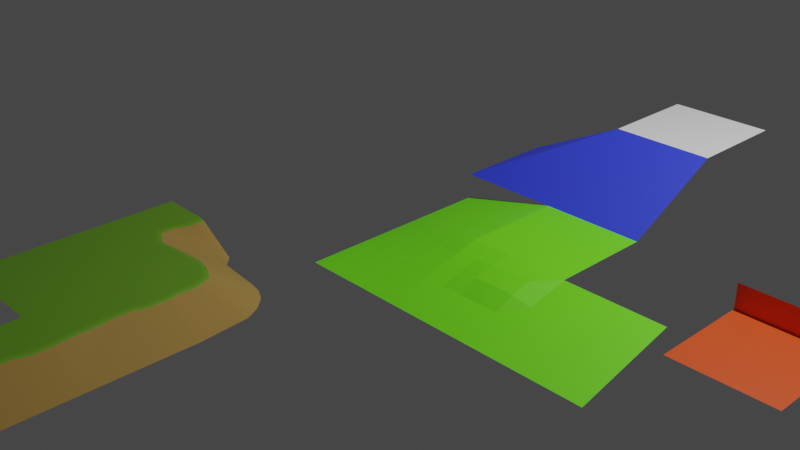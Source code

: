 # Source: untitled.blend  (saved by Blender 3.1.7; exported with 4.5.12 LTS)
import bpy
from mathutils import Matrix  # noqa: F401  (used for matrix-valued properties, if any)

bpy.ops.wm.read_factory_settings(use_empty=True)
scene = bpy.context.scene
scene.name = 'Scene'

# ---- collections
col_collection = bpy.data.collections.new('Collection'); scene.collection.children.link(col_collection)

# ---- materials (node trees are filled in below, after node groups)
mat_material_004 = bpy.data.materials.new('Material.004')
mat_material_004.use_transparent_shadow = False
mat_material_001 = bpy.data.materials.new('Material.001')
mat_material_001.use_transparent_shadow = False
mat_material_002 = bpy.data.materials.new('Material.002')
mat_material_002.use_transparent_shadow = False
mat_material = bpy.data.materials.new('Material')
mat_material.alpha_threshold = 0.0
mat_material.use_transparent_shadow = False
mat_material.line_color = (0.0, 0.0, 0.0, 1.0)
mat_grass = bpy.data.materials.new('Grass')
mat_grass.alpha_threshold = 0.0
mat_grass.use_transparent_shadow = False
mat_grass.diffuse_color = (0.3872, 0.8, 0.07944, 1.0)
mat_grass.line_color = (0.0, 0.0, 0.0, 1.0)
mat_rock = bpy.data.materials.new('Rock')
mat_rock.use_transparent_shadow = False
mat_beach = bpy.data.materials.new('Beach')
mat_beach.use_transparent_shadow = False
mat_beach.diffuse_color = (1.0, 0.834, 0.1625, 1.0)
mat_material_012 = bpy.data.materials.new('Material.012')
mat_material_012.use_transparent_shadow = False
mat_material_013 = bpy.data.materials.new('Material.013')
mat_material_013.use_transparent_shadow = False
mat_material_014 = bpy.data.materials.new('Material.014')
mat_material_014.use_transparent_shadow = False
mat_material_015 = bpy.data.materials.new('Material.015')
mat_material_015.use_transparent_shadow = False
mat_material_016 = bpy.data.materials.new('Material.016')
mat_material_016.use_transparent_shadow = False
mat_grass_001 = bpy.data.materials.new('Grass.001')
mat_grass_001.alpha_threshold = 0.0
mat_grass_001.use_transparent_shadow = False
mat_grass_001.diffuse_color = (0.3872, 0.8, 0.07944, 1.0)
mat_grass_001.line_color = (0.0, 0.0, 0.0, 1.0)
mat_rock_001 = bpy.data.materials.new('Rock.001')
mat_rock_001.use_transparent_shadow = False
mat_beach_001 = bpy.data.materials.new('Beach.001')
mat_beach_001.use_transparent_shadow = False
mat_beach_001.diffuse_color = (1.0, 0.834, 0.1625, 1.0)
mat_grass_002 = bpy.data.materials.new('Grass.002')
mat_grass_002.alpha_threshold = 0.0
mat_grass_002.use_transparent_shadow = False
mat_grass_002.diffuse_color = (0.3872, 0.8, 0.07944, 1.0)
mat_grass_002.line_color = (0.0, 0.0, 0.0, 1.0)
mat_rock_002 = bpy.data.materials.new('Rock.002')
mat_rock_002.use_transparent_shadow = False
mat_beach_002 = bpy.data.materials.new('Beach.002')
mat_beach_002.use_transparent_shadow = False
mat_beach_002.diffuse_color = (1.0, 0.834, 0.1625, 1.0)
mat_grass_003 = bpy.data.materials.new('Grass.003')
mat_grass_003.alpha_threshold = 0.0
mat_grass_003.use_transparent_shadow = False
mat_grass_003.diffuse_color = (0.3872, 0.8, 0.07944, 1.0)
mat_grass_003.line_color = (0.0, 0.0, 0.0, 1.0)
mat_rock_003 = bpy.data.materials.new('Rock.003')
mat_rock_003.use_transparent_shadow = False
mat_beach_003 = bpy.data.materials.new('Beach.003')
mat_beach_003.use_transparent_shadow = False
mat_beach_003.diffuse_color = (1.0, 0.834, 0.1625, 1.0)
mat_grass_004 = bpy.data.materials.new('Grass.004')
mat_grass_004.alpha_threshold = 0.0
mat_grass_004.use_transparent_shadow = False
mat_grass_004.diffuse_color = (0.3872, 0.8, 0.07944, 1.0)
mat_grass_004.line_color = (0.0, 0.0, 0.0, 1.0)
mat_rock_004 = bpy.data.materials.new('Rock.004')
mat_rock_004.use_transparent_shadow = False
mat_beach_004 = bpy.data.materials.new('Beach.004')
mat_beach_004.use_transparent_shadow = False
mat_beach_004.diffuse_color = (1.0, 0.834, 0.1625, 1.0)

# ---- node groups
ng_auto_smooth = bpy.data.node_groups.new('Auto Smooth', 'GeometryNodeTree')
_s = ng_auto_smooth.interface.new_socket(name='Geometry', in_out='OUTPUT', socket_type='NodeSocketGeometry')
_s = ng_auto_smooth.interface.new_socket(name='Geometry', in_out='INPUT', socket_type='NodeSocketGeometry')
_s = ng_auto_smooth.interface.new_socket(name='Angle', in_out='INPUT', socket_type='NodeSocketFloat')
_s.subtype = 'ANGLE'
_s.min_value = 0.0
_s.max_value = 3.142
ng_auto_smooth.is_modifier = True
_N = ng_auto_smooth.nodes; _L = ng_auto_smooth.links
n0 = _N.new('NodeGroupOutput'); n0.name = 'Group Output'; n0.location = (480, -100)
n1 = _N.new('NodeGroupInput'); n1.name = 'Group Input'; n1.location = (-420, -300)
n2 = _N.new('NodeGroupInput'); n2.name = 'Group Input.001'; n2.location = (-60, -100)
n3 = _N.new('GeometryNodeSetShadeSmooth'); n3.name = 'Set Shade Smooth'; n3.location = (120, -100)
n3.domain = 'EDGE'
n4 = _N.new('GeometryNodeSetShadeSmooth'); n4.name = 'Set Shade Smooth.001'; n4.location = (300, -100)
n5 = _N.new('GeometryNodeInputMeshEdgeAngle'); n5.name = 'Edge Angle'; n5.location = (-420, -220)
n6 = _N.new('GeometryNodeInputEdgeSmooth'); n6.name = 'Is Edge Smooth'; n6.location = (-60, -160)
n7 = _N.new('GeometryNodeInputShadeSmooth'); n7.name = 'Is Face Smooth'; n7.location = (-240, -340)
n8 = _N.new('FunctionNodeBooleanMath'); n8.name = 'Boolean Math'; n8.location = (-60, -220)
n9 = _N.new('FunctionNodeCompare'); n9.name = 'Compare'; n9.location = (-240, -180)
n9.operation = 'LESS_EQUAL'
_L.new(n5.outputs[0], n9.inputs[0])
_L.new(n4.outputs[0], n0.inputs[0])
_L.new(n1.outputs[1], n9.inputs[1])
_L.new(n9.outputs[0], n8.inputs[0])
_L.new(n7.outputs[0], n8.inputs[1])
_L.new(n2.outputs[0], n3.inputs[0])
_L.new(n6.outputs[0], n3.inputs[1])
_L.new(n3.outputs[0], n4.inputs[0])
_L.new(n8.outputs[0], n3.inputs[2])
n0.is_active_output = True

# ---- material node trees
mat_material_004.use_nodes = True; mat_material_004.node_tree.nodes.clear()
_N = mat_material_004.node_tree.nodes; _L = mat_material_004.node_tree.links
n0 = _N.new('ShaderNodeBsdfPrincipled'); n0.name = 'Principled BSDF'; n0.location = (10, 300)
n0.distribution = 'GGX'
n0.subsurface_method = 'RANDOM_WALK_SKIN'
n0.inputs[0].default_value = (0.03409, 0.05519, 0.8, 1.0)
n0.inputs[3].default_value = 1.45
n0.inputs[27].default_value = (0.0, 0.0, 0.0, 1.0)
n0.inputs[28].default_value = 1.0
n1 = _N.new('ShaderNodeOutputMaterial'); n1.name = 'Material Output'; n1.location = (300, 300)
_L.new(n0.outputs[0], n1.inputs[0])
n1.is_active_output = True
mat_material_001.use_nodes = True; mat_material_001.node_tree.nodes.clear()
_N = mat_material_001.node_tree.nodes; _L = mat_material_001.node_tree.links
n0 = _N.new('ShaderNodeBsdfPrincipled'); n0.name = 'Principled BSDF'; n0.location = (10, 300)
n0.distribution = 'GGX'
n0.subsurface_method = 'RANDOM_WALK_SKIN'
n0.inputs[0].default_value = (0.03409, 0.05519, 0.8, 1.0)
n0.inputs[3].default_value = 1.45
n0.inputs[27].default_value = (0.0, 0.0, 0.0, 1.0)
n0.inputs[28].default_value = 1.0
n1 = _N.new('ShaderNodeOutputMaterial'); n1.name = 'Material Output'; n1.location = (300, 300)
_L.new(n0.outputs[0], n1.inputs[0])
n1.is_active_output = True
mat_material_002.use_nodes = True; mat_material_002.node_tree.nodes.clear()
_N = mat_material_002.node_tree.nodes; _L = mat_material_002.node_tree.links
n0 = _N.new('ShaderNodeBsdfPrincipled'); n0.name = 'Principled BSDF'; n0.location = (10, 300)
n0.distribution = 'GGX'
n0.subsurface_method = 'RANDOM_WALK_SKIN'
n0.inputs[0].default_value = (0.1552, 0.8, 0.009069, 1.0)
n0.inputs[3].default_value = 1.45
n0.inputs[27].default_value = (0.0, 0.0, 0.0, 1.0)
n0.inputs[28].default_value = 1.0
n1 = _N.new('ShaderNodeOutputMaterial'); n1.name = 'Material Output'; n1.location = (300, 300)
_L.new(n0.outputs[0], n1.inputs[0])
n1.is_active_output = True
mat_material.use_nodes = True; mat_material.node_tree.nodes.clear()
_N = mat_material.node_tree.nodes; _L = mat_material.node_tree.links
n0 = _N.new('ShaderNodeOutputMaterial'); n0.name = 'Material Output'; n0.location = (300, 300)
n1 = _N.new('ShaderNodeBsdfPrincipled'); n1.name = 'Principled BSDF'; n1.location = (10, 300)
n1.distribution = 'GGX'
n1.subsurface_method = 'RANDOM_WALK_SKIN'
n1.inputs[2].default_value = 0.4
n1.inputs[3].default_value = 1.45
n1.inputs[27].default_value = (0.0, 0.0, 0.0, 1.0)
n1.inputs[28].default_value = 1.0
_L.new(n1.outputs[0], n0.inputs[0])
n0.is_active_output = True
mat_grass.use_nodes = True; mat_grass.node_tree.nodes.clear()
_N = mat_grass.node_tree.nodes; _L = mat_grass.node_tree.links
n0 = _N.new('ShaderNodeOutputMaterial'); n0.name = 'Material Output'; n0.location = (300, 300)
n1 = _N.new('ShaderNodeBsdfPrincipled'); n1.name = 'Principled BSDF'; n1.location = (10, 300)
n1.distribution = 'GGX'
n1.subsurface_method = 'BURLEY'
n1.inputs[0].default_value = (0.1441, 0.3506, 0.01757, 1.0)
n1.inputs[2].default_value = 0.4
n1.inputs[3].default_value = 1.45
n1.inputs[27].default_value = (0.0, 0.0, 0.0, 1.0)
n1.inputs[28].default_value = 1.0
_L.new(n1.outputs[0], n0.inputs[0])
n0.is_active_output = True
mat_rock.use_nodes = True; mat_rock.node_tree.nodes.clear()
_N = mat_rock.node_tree.nodes; _L = mat_rock.node_tree.links
n0 = _N.new('ShaderNodeOutputMaterial'); n0.name = 'Material Output'; n0.location = (300, 300)
n1 = _N.new('ShaderNodeBsdfPrincipled'); n1.name = 'Principled BSDF'; n1.location = (10, 300)
n1.distribution = 'GGX'
n1.subsurface_method = 'BURLEY'
n1.inputs[0].default_value = (0.9114, 0.8446, 0.6618, 1.0)
n1.inputs[2].default_value = 1.0
n1.inputs[3].default_value = 1.45
n1.inputs[27].default_value = (0.0, 0.0, 0.0, 1.0)
n1.inputs[28].default_value = 1.0
_L.new(n1.outputs[0], n0.inputs[0])
n0.is_active_output = True
mat_beach.use_nodes = True; mat_beach.node_tree.nodes.clear()
_N = mat_beach.node_tree.nodes; _L = mat_beach.node_tree.links
n0 = _N.new('ShaderNodeOutputMaterial'); n0.name = 'Material Output'; n0.location = (300, 300)
n1 = _N.new('ShaderNodeBsdfPrincipled'); n1.name = 'Principled BSDF'; n1.location = (10, 300)
n1.distribution = 'GGX'
n1.subsurface_method = 'BURLEY'
n1.inputs[0].default_value = (0.4109, 0.251, 0.06277, 1.0)
n1.inputs[2].default_value = 1.0
n1.inputs[3].default_value = 1.45
n1.inputs[27].default_value = (0.0, 0.0, 0.0, 1.0)
n1.inputs[28].default_value = 1.0
_L.new(n1.outputs[0], n0.inputs[0])
n0.is_active_output = True
mat_material_012.use_nodes = True; mat_material_012.node_tree.nodes.clear()
_N = mat_material_012.node_tree.nodes; _L = mat_material_012.node_tree.links
n0 = _N.new('ShaderNodeBsdfPrincipled'); n0.name = 'Principled BSDF'; n0.location = (10, 300)
n0.distribution = 'GGX'
n0.subsurface_method = 'RANDOM_WALK_SKIN'
n0.inputs[0].default_value = (0.8, 0.07674, 0.009429, 1.0)
n0.inputs[3].default_value = 1.45
n0.inputs[27].default_value = (0.0, 0.0, 0.0, 1.0)
n0.inputs[28].default_value = 1.0
n1 = _N.new('ShaderNodeOutputMaterial'); n1.name = 'Material Output'; n1.location = (300, 300)
_L.new(n0.outputs[0], n1.inputs[0])
n1.is_active_output = True
mat_material_013.use_nodes = True; mat_material_013.node_tree.nodes.clear()
_N = mat_material_013.node_tree.nodes; _L = mat_material_013.node_tree.links
n0 = _N.new('ShaderNodeBsdfPrincipled'); n0.name = 'Principled BSDF'; n0.location = (10, 300)
n0.distribution = 'GGX'
n0.subsurface_method = 'RANDOM_WALK_SKIN'
n0.inputs[0].default_value = (0.1552, 0.8, 0.009069, 1.0)
n0.inputs[3].default_value = 1.45
n0.inputs[27].default_value = (0.0, 0.0, 0.0, 1.0)
n0.inputs[28].default_value = 1.0
n1 = _N.new('ShaderNodeOutputMaterial'); n1.name = 'Material Output'; n1.location = (300, 300)
_L.new(n0.outputs[0], n1.inputs[0])
n1.is_active_output = True
mat_material_014.use_nodes = True; mat_material_014.node_tree.nodes.clear()
_N = mat_material_014.node_tree.nodes; _L = mat_material_014.node_tree.links
n0 = _N.new('ShaderNodeBsdfPrincipled'); n0.name = 'Principled BSDF'; n0.location = (10, 300)
n0.distribution = 'GGX'
n0.subsurface_method = 'RANDOM_WALK_SKIN'
n0.inputs[0].default_value = (0.1552, 0.8, 0.009069, 1.0)
n0.inputs[3].default_value = 1.45
n0.inputs[27].default_value = (0.0, 0.0, 0.0, 1.0)
n0.inputs[28].default_value = 1.0
n1 = _N.new('ShaderNodeOutputMaterial'); n1.name = 'Material Output'; n1.location = (300, 300)
_L.new(n0.outputs[0], n1.inputs[0])
n1.is_active_output = True
mat_material_015.use_nodes = True; mat_material_015.node_tree.nodes.clear()
_N = mat_material_015.node_tree.nodes; _L = mat_material_015.node_tree.links
n0 = _N.new('ShaderNodeBsdfPrincipled'); n0.name = 'Principled BSDF'; n0.location = (10, 300)
n0.distribution = 'GGX'
n0.subsurface_method = 'RANDOM_WALK_SKIN'
n0.inputs[0].default_value = (0.1552, 0.8, 0.009069, 1.0)
n0.inputs[3].default_value = 1.45
n0.inputs[27].default_value = (0.0, 0.0, 0.0, 1.0)
n0.inputs[28].default_value = 1.0
n1 = _N.new('ShaderNodeOutputMaterial'); n1.name = 'Material Output'; n1.location = (300, 300)
_L.new(n0.outputs[0], n1.inputs[0])
n1.is_active_output = True
mat_material_016.use_nodes = True; mat_material_016.node_tree.nodes.clear()
_N = mat_material_016.node_tree.nodes; _L = mat_material_016.node_tree.links
n0 = _N.new('ShaderNodeBsdfPrincipled'); n0.name = 'Principled BSDF'; n0.location = (10, 300)
n0.distribution = 'GGX'
n0.subsurface_method = 'RANDOM_WALK_SKIN'
n0.inputs[0].default_value = (0.1552, 0.8, 0.009069, 1.0)
n0.inputs[3].default_value = 1.45
n0.inputs[27].default_value = (0.0, 0.0, 0.0, 1.0)
n0.inputs[28].default_value = 1.0
n1 = _N.new('ShaderNodeOutputMaterial'); n1.name = 'Material Output'; n1.location = (300, 300)
_L.new(n0.outputs[0], n1.inputs[0])
n1.is_active_output = True
mat_grass_001.use_nodes = True; mat_grass_001.node_tree.nodes.clear()
_N = mat_grass_001.node_tree.nodes; _L = mat_grass_001.node_tree.links
n0 = _N.new('ShaderNodeOutputMaterial'); n0.name = 'Material Output'; n0.location = (300, 300)
n1 = _N.new('ShaderNodeBsdfPrincipled'); n1.name = 'Principled BSDF'; n1.location = (10, 300)
n1.distribution = 'GGX'
n1.subsurface_method = 'BURLEY'
n1.inputs[0].default_value = (0.1441, 0.3506, 0.01757, 1.0)
n1.inputs[2].default_value = 0.4
n1.inputs[3].default_value = 1.45
n1.inputs[27].default_value = (0.0, 0.0, 0.0, 1.0)
n1.inputs[28].default_value = 1.0
_L.new(n1.outputs[0], n0.inputs[0])
n0.is_active_output = True
mat_rock_001.use_nodes = True; mat_rock_001.node_tree.nodes.clear()
_N = mat_rock_001.node_tree.nodes; _L = mat_rock_001.node_tree.links
n0 = _N.new('ShaderNodeOutputMaterial'); n0.name = 'Material Output'; n0.location = (300, 300)
n1 = _N.new('ShaderNodeBsdfPrincipled'); n1.name = 'Principled BSDF'; n1.location = (10, 300)
n1.distribution = 'GGX'
n1.subsurface_method = 'BURLEY'
n1.inputs[0].default_value = (0.9114, 0.8446, 0.6618, 1.0)
n1.inputs[2].default_value = 1.0
n1.inputs[3].default_value = 1.45
n1.inputs[27].default_value = (0.0, 0.0, 0.0, 1.0)
n1.inputs[28].default_value = 1.0
_L.new(n1.outputs[0], n0.inputs[0])
n0.is_active_output = True
mat_beach_001.use_nodes = True; mat_beach_001.node_tree.nodes.clear()
_N = mat_beach_001.node_tree.nodes; _L = mat_beach_001.node_tree.links
n0 = _N.new('ShaderNodeOutputMaterial'); n0.name = 'Material Output'; n0.location = (300, 300)
n1 = _N.new('ShaderNodeBsdfPrincipled'); n1.name = 'Principled BSDF'; n1.location = (10, 300)
n1.distribution = 'GGX'
n1.subsurface_method = 'BURLEY'
n1.inputs[0].default_value = (0.4109, 0.251, 0.06277, 1.0)
n1.inputs[2].default_value = 1.0
n1.inputs[3].default_value = 1.45
n1.inputs[27].default_value = (0.0, 0.0, 0.0, 1.0)
n1.inputs[28].default_value = 1.0
_L.new(n1.outputs[0], n0.inputs[0])
n0.is_active_output = True
mat_grass_002.use_nodes = True; mat_grass_002.node_tree.nodes.clear()
_N = mat_grass_002.node_tree.nodes; _L = mat_grass_002.node_tree.links
n0 = _N.new('ShaderNodeOutputMaterial'); n0.name = 'Material Output'; n0.location = (300, 300)
n1 = _N.new('ShaderNodeBsdfPrincipled'); n1.name = 'Principled BSDF'; n1.location = (10, 300)
n1.distribution = 'GGX'
n1.subsurface_method = 'BURLEY'
n1.inputs[0].default_value = (0.1441, 0.3506, 0.01757, 1.0)
n1.inputs[2].default_value = 0.4
n1.inputs[3].default_value = 1.45
n1.inputs[27].default_value = (0.0, 0.0, 0.0, 1.0)
n1.inputs[28].default_value = 1.0
_L.new(n1.outputs[0], n0.inputs[0])
n0.is_active_output = True
mat_rock_002.use_nodes = True; mat_rock_002.node_tree.nodes.clear()
_N = mat_rock_002.node_tree.nodes; _L = mat_rock_002.node_tree.links
n0 = _N.new('ShaderNodeOutputMaterial'); n0.name = 'Material Output'; n0.location = (300, 300)
n1 = _N.new('ShaderNodeBsdfPrincipled'); n1.name = 'Principled BSDF'; n1.location = (10, 300)
n1.distribution = 'GGX'
n1.subsurface_method = 'BURLEY'
n1.inputs[0].default_value = (0.9114, 0.8446, 0.6618, 1.0)
n1.inputs[2].default_value = 1.0
n1.inputs[3].default_value = 1.45
n1.inputs[27].default_value = (0.0, 0.0, 0.0, 1.0)
n1.inputs[28].default_value = 1.0
_L.new(n1.outputs[0], n0.inputs[0])
n0.is_active_output = True
mat_beach_002.use_nodes = True; mat_beach_002.node_tree.nodes.clear()
_N = mat_beach_002.node_tree.nodes; _L = mat_beach_002.node_tree.links
n0 = _N.new('ShaderNodeOutputMaterial'); n0.name = 'Material Output'; n0.location = (300, 300)
n1 = _N.new('ShaderNodeBsdfPrincipled'); n1.name = 'Principled BSDF'; n1.location = (10, 300)
n1.distribution = 'GGX'
n1.subsurface_method = 'BURLEY'
n1.inputs[0].default_value = (0.4109, 0.251, 0.06277, 1.0)
n1.inputs[2].default_value = 1.0
n1.inputs[3].default_value = 1.45
n1.inputs[27].default_value = (0.0, 0.0, 0.0, 1.0)
n1.inputs[28].default_value = 1.0
_L.new(n1.outputs[0], n0.inputs[0])
n0.is_active_output = True
mat_grass_003.use_nodes = True; mat_grass_003.node_tree.nodes.clear()
_N = mat_grass_003.node_tree.nodes; _L = mat_grass_003.node_tree.links
n0 = _N.new('ShaderNodeOutputMaterial'); n0.name = 'Material Output'; n0.location = (300, 300)
n1 = _N.new('ShaderNodeBsdfPrincipled'); n1.name = 'Principled BSDF'; n1.location = (10, 300)
n1.distribution = 'GGX'
n1.subsurface_method = 'BURLEY'
n1.inputs[0].default_value = (0.1441, 0.3506, 0.01757, 1.0)
n1.inputs[2].default_value = 0.4
n1.inputs[3].default_value = 1.45
n1.inputs[27].default_value = (0.0, 0.0, 0.0, 1.0)
n1.inputs[28].default_value = 1.0
_L.new(n1.outputs[0], n0.inputs[0])
n0.is_active_output = True
mat_rock_003.use_nodes = True; mat_rock_003.node_tree.nodes.clear()
_N = mat_rock_003.node_tree.nodes; _L = mat_rock_003.node_tree.links
n0 = _N.new('ShaderNodeOutputMaterial'); n0.name = 'Material Output'; n0.location = (300, 300)
n1 = _N.new('ShaderNodeBsdfPrincipled'); n1.name = 'Principled BSDF'; n1.location = (10, 300)
n1.distribution = 'GGX'
n1.subsurface_method = 'BURLEY'
n1.inputs[0].default_value = (0.9114, 0.8446, 0.6618, 1.0)
n1.inputs[2].default_value = 1.0
n1.inputs[3].default_value = 1.45
n1.inputs[27].default_value = (0.0, 0.0, 0.0, 1.0)
n1.inputs[28].default_value = 1.0
_L.new(n1.outputs[0], n0.inputs[0])
n0.is_active_output = True
mat_beach_003.use_nodes = True; mat_beach_003.node_tree.nodes.clear()
_N = mat_beach_003.node_tree.nodes; _L = mat_beach_003.node_tree.links
n0 = _N.new('ShaderNodeOutputMaterial'); n0.name = 'Material Output'; n0.location = (300, 300)
n1 = _N.new('ShaderNodeBsdfPrincipled'); n1.name = 'Principled BSDF'; n1.location = (10, 300)
n1.distribution = 'GGX'
n1.subsurface_method = 'BURLEY'
n1.inputs[0].default_value = (0.4109, 0.251, 0.06277, 1.0)
n1.inputs[2].default_value = 1.0
n1.inputs[3].default_value = 1.45
n1.inputs[27].default_value = (0.0, 0.0, 0.0, 1.0)
n1.inputs[28].default_value = 1.0
_L.new(n1.outputs[0], n0.inputs[0])
n0.is_active_output = True
mat_grass_004.use_nodes = True; mat_grass_004.node_tree.nodes.clear()
_N = mat_grass_004.node_tree.nodes; _L = mat_grass_004.node_tree.links
n0 = _N.new('ShaderNodeOutputMaterial'); n0.name = 'Material Output'; n0.location = (300, 300)
n1 = _N.new('ShaderNodeBsdfPrincipled'); n1.name = 'Principled BSDF'; n1.location = (10, 300)
n1.distribution = 'GGX'
n1.subsurface_method = 'BURLEY'
n1.inputs[0].default_value = (0.1441, 0.3506, 0.01757, 1.0)
n1.inputs[2].default_value = 0.4
n1.inputs[3].default_value = 1.45
n1.inputs[27].default_value = (0.0, 0.0, 0.0, 1.0)
n1.inputs[28].default_value = 1.0
_L.new(n1.outputs[0], n0.inputs[0])
n0.is_active_output = True
mat_rock_004.use_nodes = True; mat_rock_004.node_tree.nodes.clear()
_N = mat_rock_004.node_tree.nodes; _L = mat_rock_004.node_tree.links
n0 = _N.new('ShaderNodeOutputMaterial'); n0.name = 'Material Output'; n0.location = (300, 300)
n1 = _N.new('ShaderNodeBsdfPrincipled'); n1.name = 'Principled BSDF'; n1.location = (10, 300)
n1.distribution = 'GGX'
n1.subsurface_method = 'BURLEY'
n1.inputs[0].default_value = (0.9114, 0.8446, 0.6618, 1.0)
n1.inputs[2].default_value = 1.0
n1.inputs[3].default_value = 1.45
n1.inputs[27].default_value = (0.0, 0.0, 0.0, 1.0)
n1.inputs[28].default_value = 1.0
_L.new(n1.outputs[0], n0.inputs[0])
n0.is_active_output = True
mat_beach_004.use_nodes = True; mat_beach_004.node_tree.nodes.clear()
_N = mat_beach_004.node_tree.nodes; _L = mat_beach_004.node_tree.links
n0 = _N.new('ShaderNodeOutputMaterial'); n0.name = 'Material Output'; n0.location = (300, 300)
n1 = _N.new('ShaderNodeBsdfPrincipled'); n1.name = 'Principled BSDF'; n1.location = (10, 300)
n1.distribution = 'GGX'
n1.subsurface_method = 'BURLEY'
n1.inputs[0].default_value = (0.4109, 0.251, 0.06277, 1.0)
n1.inputs[2].default_value = 1.0
n1.inputs[3].default_value = 1.45
n1.inputs[27].default_value = (0.0, 0.0, 0.0, 1.0)
n1.inputs[28].default_value = 1.0
_L.new(n1.outputs[0], n0.inputs[0])
n0.is_active_output = True

# ---- world
world_world = bpy.data.worlds.new('World'); scene.world = world_world
world_world.use_nodes = True; world_world.node_tree.nodes.clear()
_N = world_world.node_tree.nodes; _L = world_world.node_tree.links
n0 = _N.new('ShaderNodeOutputWorld'); n0.name = 'World Output'; n0.location = (300, 300)
n1 = _N.new('ShaderNodeBackground'); n1.name = 'Background'; n1.location = (10, 300)
n1.inputs[0].default_value = (0.05088, 0.05088, 0.05088, 1.0)
_L.new(n1.outputs[0], n0.inputs[0])
n0.is_active_output = True
world_world.color = (0.05088, 0.05088, 0.05088)
world_world.use_sun_shadow = False
world_world.sun_shadow_jitter_overblur = 0.0

# ---- cameras
cam_camera = bpy.data.cameras.new('Camera')
cam_camera.clip_end = 100.0
cam_camera.ortho_scale = 7.314

# ---- lights
light_light = bpy.data.lights.new('Light', 'POINT')
light_light.transmission_factor = 0.0
light_light.energy = 1000.0
light_light.shadow_soft_size = 0.1
light_light.shadow_maximum_resolution = 0.006
light_light.use_absolute_resolution = True

# ---- meshes
me_cube_043 = bpy.data.meshes.new('Cube.043')
me_cube_043.from_pydata([(-1.0, -1.0, 0.0), (-1.0, -1.0, 0.0), (-1.0, 1.0, 1.0), (1.0, -1.0, 0.0), (1.0, -1.0, 0.0), (1.0, 1.0, 1.0)], [], [(3, 4, 1, 0), (5, 2, 1, 4)])
_uv = me_cube_043.uv_layers.new(name='UVMap')
_uv.uv.foreach_set('vector', [0.375, 0.75, 0.375, 0.75, 0.375, 1.0, 0.375, 1.0, 0.625, 0.5, 0.875, 0.5, 0.875, 0.75, 0.375, 0.75])
me_cube_043.materials.append(mat_material_004)
me_cube_043.use_remesh_fix_poles = True
me_cube_043.use_remesh_preserve_attributes = False
me_cube_043.update()
me_cube_063 = bpy.data.meshes.new('Cube.063')
me_cube_063.from_pydata([(-1.0, -1.0, 0.0), (-1.0, -1.0, 0.0), (-1.0, 1.0, 0.0), (-1.0, 1.0, 0.0), (1.0, -1.0, 0.0), (1.0, -1.0, 0.0), (1.0, 1.0, 1.0)], [], [(0, 1, 3, 2), (4, 5, 1, 0), (6, 3, 1, 5)])
_uv = me_cube_063.uv_layers.new(name='UVMap')
_uv.uv.foreach_set('vector', [0.375, 0.0, 0.375, 0.0, 0.375, 0.25, 0.375, 0.25, 0.375, 0.75, 0.375, 0.75, 0.375, 1.0, 0.375, 1.0, 0.625, 0.5, 0.7301, 0.6051, 0.695, 0.82, 0.375, 0.75])
me_cube_063.materials.append(mat_material_001)
me_cube_063.use_remesh_fix_poles = True
me_cube_063.use_remesh_preserve_attributes = False
me_cube_063.update()
me_cube_089 = bpy.data.meshes.new('Cube.089')
me_cube_089.from_pydata([(-1.0, -1.0, 0.0), (-1.0, 1.0, 0.0), (1.0, -1.0, 0.0), (1.0, 1.0, 0.0)], [], [(3, 1, 0, 2)])
_uv = me_cube_089.uv_layers.new(name='UVMap')
_uv.uv.foreach_set('vector', [0.625, 0.5, 0.875, 0.5, 0.875, 0.75, 0.625, 0.75])
me_cube_089.materials.append(mat_material_002)
me_cube_089.use_remesh_fix_poles = True
me_cube_089.use_remesh_preserve_attributes = False
me_cube_089.update()
me_cube_121 = bpy.data.meshes.new('Cube.121')
me_cube_121.from_pydata([(-1.0, -1.0, -1.0), (-1.0, 1.0, -1.0), (1.0, -1.0, -1.0), (1.0, 1.0, -1.0)], [], [(1, 3, 2, 0)])
_uv = me_cube_121.uv_layers.new(name='UVMap')
_uv.uv.foreach_set('vector', [0.125, 0.5, 0.375, 0.5, 0.375, 0.75, 0.125, 0.75])
me_cube_121.materials.append(mat_material)
me_cube_121.use_remesh_fix_poles = True
me_cube_121.use_remesh_preserve_attributes = False
me_cube_121.update()
me_cube_045 = bpy.data.meshes.new('Cube.045')
me_cube_045.from_pydata([(-0.5, 0.5, 0.0), (-0.5, -0.5, 0.0), (0.5, 0.4, -0.2538), (-0.03323, 0.5, 0.0), (0.02963, 0.5, -0.01504), (0.03888, 0.3734, -0.01504), (-0.01781, 0.2129, -0.01504), (-0.08067, 0.2129, 0.0), (-0.02398, 0.3734, 0.0), (0.5, 0.02963, -0.01504), (0.5, -0.03323, 0.0), (0.5, -0.5, 0.0), (-0.01434, 0.07936, -0.01504), (0.3571, 0.01691, -0.01504), (0.1448, -0.006622, -0.01504), (0.3178, -0.04665, 0.0), (-0.07362, 0.04342, 1.848e-09), (0.1135, -0.06795, 2.328e-09), (0.4, 0.5, -0.2538)], [], [(2, 13, 9), (0, 8, 3), (2, 6, 12), (5, 4, 3, 8), (5, 6, 2), (7, 8, 0), (5, 8, 7, 6), (4, 5, 18), (12, 6, 7, 16), (0, 1, 16, 7), (10, 15, 1, 11), (12, 14, 2), (14, 13, 2), (15, 17, 1), (17, 16, 1), (12, 16, 17, 14), (14, 17, 15, 13), (13, 15, 10, 9), (18, 5, 2)])
me_cube_045.polygons.foreach_set('use_smooth', [True] * 19)
me_cube_045.polygons.foreach_set('material_index', [2, 0, 2, 0, 2, 0, 0, 2, 0, 0, 0, 2, 2, 0, 0, 0, 0, 0, 2])
_uv = me_cube_045.uv_layers.new(name='UVMap')
_uv.uv.foreach_set('vector', [0.375, 0.5588, 0.375, 0.5625, 0.375, 0.5625, 0.375, 0.5312, 0.375, 0.5232, 0.375, 0.5, 0.375, 0.5312, 0.375, 0.5393, 0.375, 0.5438, 0.375, 0.5232, 0.375, 0.5, 0.375, 0.5, 0.375, 0.5232, 0.375, 0.5232, 0.375, 0.5393, 0.375, 0.5312, 0.375, 0.5393, 0.375, 0.5232, 0.375, 0.5312, 0.375, 0.5232, 0.375, 0.5232, 0.375, 0.5393, 0.375, 0.5393, 0.375, 0.5, 0.375, 0.5232, 0.375, 0.5, 0.375, 0.5438, 0.375, 0.5393, 0.375, 0.5393, 0.375, 0.5493, 0.375, 0.5312, 0.375, 0.5625, 0.375, 0.5493, 0.375, 0.5393, 0.375, 0.5625, 0.375, 0.5625, 0.375, 0.5625, 0.375, 0.5625, 0.375, 0.5438, 0.375, 0.5595, 0.375, 0.5588, 0.375, 0.5595, 0.375, 0.5698, 0.375, 0.5588, 0.375, 0.5625, 0.375, 0.5625, 0.375, 0.5625, 0.375, 0.5625, 0.375, 0.5625, 0.375, 0.5625, 0.375, 0.5438, 0.375, 0.5493, 0.375, 0.5625, 0.375, 0.5625, 0.375, 0.5625, 0.375, 0.5625, 0.375, 0.5625, 0.375, 0.5625, 0.375, 0.5625, 0.375, 0.5625, 0.375, 0.5625, 0.375, 0.5625, 0.375, 0.5, 0.375, 0.5232, 0.375, 0.5])
me_cube_045.materials.append(mat_grass)
me_cube_045.materials.append(mat_rock)
me_cube_045.materials.append(mat_beach)
me_cube_045.use_remesh_preserve_volume = False
me_cube_045.use_remesh_preserve_attributes = False
me_cube_045.use_mirror_vertex_groups = False
me_cube_045.update()
me_cube_002 = bpy.data.meshes.new('Cube.002')
me_cube_002.from_pydata([(-0.5, -0.03323, 0.0), (-0.5, -0.5, 0.0), (0.4, -0.5, -0.2538), (0.02963, -0.5, -0.01504), (-0.03323, -0.5, 0.0), (-0.5, 0.02963, -0.01504), (-0.5, 0.4, -0.2538), (-0.0508, -0.4023, 0.0), (0.01206, -0.4023, -0.01504), (-0.05911, 0.3578, -0.2538), (0.01822, -0.2565, -0.01504), (-0.2092, 0.01076, -0.01504), (-0.03956, -0.281, 0.0), (-0.2239, -0.0521, -1.863e-09), (-0.3603, 0.04135, -0.01504), (-0.3474, -0.02151, -1.465e-09), (-0.1068, -0.1155, -1.249e-09), (-0.05916, -0.06196, -0.02484), (0.3578, 0.005701, -0.2538), (0.1924, 0.2576, -0.244), (0.2903, 0.1472, -0.2489), (0.06563, 0.3279, -0.2492)], [], [(1, 7, 12, 16), (7, 1, 4), (8, 3, 2), (3, 8, 7, 4), (19, 17, 10, 20), (10, 12, 7, 8), (13, 11, 14, 15), (12, 10, 17, 16), (9, 11, 17, 21), (8, 2, 18, 10), (15, 14, 5, 0), (15, 0, 1), (14, 6, 5), (16, 13, 15, 1), (16, 17, 11, 13), (6, 14, 11, 9), (20, 10, 18), (21, 17, 19)])
me_cube_002.polygons.foreach_set('use_smooth', [True] * 18)
me_cube_002.polygons.foreach_set('material_index', [0, 0, 2, 0, 2, 0, 0, 0, 2, 2, 0, 0, 2, 0, 0, 2, 2, 2])
_uv = me_cube_002.uv_layers.new(name='UVMap')
_uv.uv.foreach_set('vector', [0.375, 0.5938, 0.375, 0.5898, 0.375, 0.5794, 0.375, 0.5503, 0.375, 0.5938, 0.375, 0.625, 0.375, 0.625, 0.375, 0.5898, 0.375, 0.625, 0.375, 0.5921, 0.375, 0.625, 0.375, 0.5898, 0.375, 0.5898, 0.375, 0.625, 0.375, 0.5312, 0.375, 0.5393, 0.375, 0.5393, 0.375, 0.5312, 0.375, 0.5702, 0.375, 0.5794, 0.375, 0.5898, 0.375, 0.5898, 0.375, 0.5393, 0.375, 0.5393, 0.375, 0.5393, 0.375, 0.5393, 0.375, 0.5794, 0.375, 0.5702, 0.375, 0.5504, 0.375, 0.5525, 0.375, 0.5312, 0.375, 0.5393, 0.375, 0.5393, 0.375, 0.5312, 0.375, 0.5898, 0.375, 0.5921, 0.375, 0.5921, 0.375, 0.5898, 0.375, 0.5393, 0.375, 0.5393, 0.375, 0.5393, 0.375, 0.5393, 0.375, 0.535, 0.375, 0.5312, 0.375, 0.5938, 0.375, 0.5393, 0.375, 0.5312, 0.375, 0.5393, 0.375, 0.5503, 0.375, 0.536, 0.375, 0.535, 0.375, 0.5938, 0.375, 0.5525, 0.375, 0.5504, 0.375, 0.5393, 0.375, 0.5393, 0.375, 0.5312, 0.375, 0.5393, 0.375, 0.5393, 0.375, 0.5312, 0.375, 0.5312, 0.375, 0.5393, 0.375, 0.5312, 0.375, 0.5312, 0.375, 0.5393, 0.375, 0.5312])
me_cube_002.materials.append(mat_grass)
me_cube_002.materials.append(mat_rock)
me_cube_002.materials.append(mat_beach)
me_cube_002.use_remesh_preserve_volume = False
me_cube_002.use_remesh_preserve_attributes = False
me_cube_002.use_mirror_vertex_groups = False
me_cube_002.update()
me_cube_017 = bpy.data.meshes.new('Cube.017')
me_cube_017.from_pydata([(-0.5, 0.5, 0.0), (-0.5, -0.5, 0.0), (0.4, 0.5, -0.2538), (0.4, -0.5, -0.2538), (-0.03323, 0.5, 0.0), (0.02963, 0.5, -0.01504), (0.02963, -0.5, -0.01504), (-0.03323, -0.5, 0.0), (-0.01557, -8.643e-06, -0.01504), (-0.07843, -8.643e-06, 0.0), (0.0332, 0.3142, -0.01504), (-0.01196, 0.1859, -0.01504), (-0.07482, 0.1859, 0.0), (-0.02966, 0.3142, 0.0), (-0.05957, -0.2813, 0.0), (-0.04689, -0.2187, 0.0), (0.01597, -0.2187, -0.01504), (0.003289, -0.2813, -0.01504)], [], [(8, 16, 3), (2, 11, 8, 3), (0, 1, 9, 12), (1, 7, 14), (0, 13, 4), (1, 15, 9), (3, 17, 6), (16, 8, 9, 15), (8, 11, 12, 9), (10, 5, 4, 13), (10, 11, 2), (12, 13, 0), (10, 13, 12, 11), (5, 10, 2), (14, 15, 1), (16, 17, 3), (16, 15, 14, 17), (6, 17, 14, 7)])
me_cube_017.polygons.foreach_set('use_smooth', [True] * 18)
me_cube_017.polygons.foreach_set('material_index', [2, 2, 0, 0, 0, 0, 2, 0, 0, 0, 2, 0, 0, 2, 0, 2, 0, 0])
_uv = me_cube_017.uv_layers.new(name='UVMap')
_uv.uv.foreach_set('vector', [0.375, 0.5625, 0.375, 0.5898, 0.375, 0.5625, 0.375, 0.5312, 0.375, 0.5393, 0.375, 0.5625, 0.375, 0.5625, 0.375, 0.5312, 0.375, 0.5625, 0.375, 0.5625, 0.375, 0.5393, 0.375, 0.625, 0.375, 0.625, 0.375, 0.5977, 0.375, 0.5312, 0.375, 0.5232, 0.375, 0.5, 0.375, 0.5938, 0.375, 0.5898, 0.375, 0.5625, 0.375, 0.5938, 0.375, 0.5977, 0.375, 0.625, 0.375, 0.5898, 0.375, 0.5625, 0.375, 0.5625, 0.375, 0.5898, 0.375, 0.5625, 0.375, 0.5393, 0.375, 0.5393, 0.375, 0.5625, 0.375, 0.5232, 0.375, 0.5, 0.375, 0.5, 0.375, 0.5232, 0.375, 0.5232, 0.375, 0.5393, 0.375, 0.5312, 0.375, 0.5393, 0.375, 0.5232, 0.375, 0.5312, 0.375, 0.5232, 0.375, 0.5232, 0.375, 0.5393, 0.375, 0.5393, 0.375, 0.5, 0.375, 0.5232, 0.375, 0.5, 0.375, 0.5977, 0.375, 0.5938, 0.375, 0.5957, 0.375, 0.5898, 0.375, 0.5929, 0.375, 0.5921, 0.375, 0.5898, 0.375, 0.5898, 0.375, 0.5977, 0.375, 0.5977, 0.375, 0.625, 0.375, 0.5977, 0.375, 0.5977, 0.375, 0.625])
me_cube_017.materials.append(mat_grass)
me_cube_017.materials.append(mat_rock)
me_cube_017.materials.append(mat_beach)
me_cube_017.use_remesh_preserve_volume = False
me_cube_017.use_remesh_preserve_attributes = False
me_cube_017.use_mirror_vertex_groups = False
me_cube_017.update()
me_cube_016 = bpy.data.meshes.new('Cube.016')
me_cube_016.from_pydata([(-0.5, -0.5, 0.0), (0.5, 0.5, 0.0), (0.5, -0.5, 0.0), (-0.5, 0.5, 0.0)], [], [(3, 0, 2, 1)])
me_cube_016.polygons.foreach_set('use_smooth', [True] * 1)
_uv = me_cube_016.uv_layers.new(name='UVMap')
_uv.uv.foreach_set('vector', [0.375, 0.5, 0.375, 0.625, 0.375, 0.625, 0.375, 0.5])
me_cube_016.materials.append(mat_grass)
me_cube_016.materials.append(mat_rock)
me_cube_016.materials.append(mat_beach)
me_cube_016.use_remesh_preserve_volume = False
me_cube_016.use_remesh_preserve_attributes = False
me_cube_016.use_mirror_vertex_groups = False
me_cube_016.update()
me_cube_011 = bpy.data.meshes.new('Cube.011')
me_cube_011.from_pydata([(-1.0, -1.0, -0.5), (-1.0, 1.0, 0.0), (1.0, -1.0, -0.5), (1.0, 1.0, 0.0), (-1.0, 1.0, -0.5), (0.0, 1.0, 0.0), (1.0, 1.0, -0.5), (0.0, -1.0, -0.5), (0.0, 1.0, -0.5)], [], [(8, 4, 0, 7), (6, 8, 7, 2), (3, 5, 8, 6), (5, 1, 4, 8)])
_uv = me_cube_011.uv_layers.new(name='UVMap')
_uv.uv.foreach_set('vector', [0.75, 0.625, 0.875, 0.625, 0.875, 0.75, 0.75, 0.75, 0.625, 0.625, 0.75, 0.625, 0.75, 0.75, 0.625, 0.75, 0.625, 0.5, 0.75, 0.5, 0.75, 0.625, 0.625, 0.625, 0.75, 0.5, 0.875, 0.5, 0.875, 0.625, 0.75, 0.625])
me_cube_011.materials.append(mat_material_012)
me_cube_011.use_remesh_fix_poles = True
me_cube_011.use_remesh_preserve_attributes = False
me_cube_011.update()
me_cube_027 = bpy.data.meshes.new('Cube.027')
me_cube_027.from_pydata([(-1.0, -1.0, -0.5), (-1.0, 1.0, 0.0), (1.0, -1.0, -0.5), (1.0, 1.0, 0.0), (-1.0, -0.6, -0.4), (-1.0, -0.2, -0.3), (-1.0, 0.2, -0.2), (-1.0, 0.6, -0.1), (-0.6, 1.0, 0.0), (-0.2, 1.0, 0.0), (0.2, 1.0, 0.0), (0.6, 1.0, 0.0), (1.0, 0.6, -0.1), (1.0, 0.2, -0.2), (1.0, -0.2, -0.3), (1.0, -0.6, -0.4), (0.6, -1.0, -0.5), (0.2, -1.0, -0.5), (-0.2, -1.0, -0.5), (-0.6, -1.0, -0.5), (0.6039, 0.5839, -0.01933), (0.6023, 0.1802, -0.1275), (0.6, -0.2, -0.3), (0.6, -0.6, -0.4), (0.2004, 0.585, -0.03675), (0.2014, 0.1732, -0.1039), (0.2, -0.2, -0.3), (0.2, -0.6, -0.4), (-0.2, 0.5879, -0.05144), (-0.2004, 0.1837, -0.1374), (-0.2, -0.2, -0.3), (-0.2, -0.6, -0.4), (-0.6, 0.5981, -0.09252), (-0.6, 0.1998, -0.1993), (-0.6, -0.2, -0.3), (-0.6, -0.6, -0.4), (1.0, 0.6, -0.1)], [], [(35, 4, 0, 19), (15, 23, 16, 2), (23, 27, 17, 16), (27, 31, 18, 17), (31, 35, 19, 18), (3, 11, 20, 12), (36, 20, 21, 13), (13, 21, 22, 14), (14, 22, 23, 15), (11, 10, 24, 20), (20, 24, 25, 21), (21, 25, 26, 22), (22, 26, 27, 23), (10, 9, 28, 24), (24, 28, 29, 25), (25, 29, 30, 26), (26, 30, 31, 27), (9, 8, 32, 28), (28, 32, 33, 29), (29, 33, 34, 30), (30, 34, 35, 31), (8, 1, 7, 32), (32, 7, 6, 33), (33, 6, 5, 34), (34, 5, 4, 35)])
_uv = me_cube_027.uv_layers.new(name='UVMap')
_uv.uv.foreach_set('vector', [0.825, 0.7, 0.875, 0.7, 0.875, 0.75, 0.825, 0.75, 0.625, 0.7, 0.675, 0.7, 0.675, 0.75, 0.625, 0.75, 0.675, 0.7, 0.725, 0.7, 0.725, 0.75, 0.675, 0.75, 0.725, 0.7, 0.775, 0.7, 0.775, 0.75, 0.725, 0.75, 0.775, 0.7, 0.825, 0.7, 0.825, 0.75, 0.775, 0.75, 0.625, 0.5, 0.675, 0.5, 0.675, 0.55, 0.625, 0.55, 0.625, 0.55, 0.675, 0.55, 0.675, 0.6, 0.625, 0.6, 0.625, 0.6, 0.675, 0.6, 0.675, 0.65, 0.625, 0.65, 0.625, 0.65, 0.675, 0.65, 0.675, 0.7, 0.625, 0.7, 0.675, 0.5, 0.725, 0.5, 0.725, 0.55, 0.675, 0.55, 0.675, 0.55, 0.725, 0.55, 0.725, 0.6, 0.675, 0.6, 0.675, 0.6, 0.725, 0.6, 0.725, 0.65, 0.675, 0.65, 0.675, 0.65, 0.725, 0.65, 0.725, 0.7, 0.675, 0.7, 0.725, 0.5, 0.775, 0.5, 0.775, 0.55, 0.725, 0.55, 0.725, 0.55, 0.775, 0.55, 0.775, 0.6, 0.725, 0.6, 0.725, 0.6, 0.775, 0.6, 0.775, 0.65, 0.725, 0.65, 0.725, 0.65, 0.775, 0.65, 0.775, 0.7, 0.725, 0.7, 0.775, 0.5, 0.825, 0.5, 0.825, 0.55, 0.775, 0.55, 0.775, 0.55, 0.825, 0.55, 0.825, 0.6, 0.775, 0.6, 0.775, 0.6, 0.825, 0.6, 0.825, 0.65, 0.775, 0.65, 0.775, 0.65, 0.825, 0.65, 0.825, 0.7, 0.775, 0.7, 0.825, 0.5, 0.875, 0.5, 0.875, 0.55, 0.825, 0.55, 0.825, 0.55, 0.875, 0.55, 0.875, 0.6, 0.825, 0.6, 0.825, 0.6, 0.875, 0.6, 0.875, 0.65, 0.825, 0.65, 0.825, 0.65, 0.875, 0.65, 0.875, 0.7, 0.825, 0.7])
me_cube_027.materials.append(mat_material_013)
me_cube_027.use_remesh_preserve_volume = False
me_cube_027.use_remesh_preserve_attributes = False
me_cube_027.update()
me_cube_028 = bpy.data.meshes.new('Cube.028')
me_cube_028.from_pydata([(-1.0, -1.0, -0.5), (-1.0, 1.0, -0.5), (1.0, -1.0, -0.5), (1.0, 1.0, 0.0), (-1.0, -0.6, -0.5), (-1.0, -0.2, -0.5), (-1.0, 0.2, -0.5), (-1.0, 0.6, -0.5), (-0.6, 1.0, -0.4), (-0.2, 1.0, -0.3), (0.2, 1.0, -0.2), (0.6, 1.0, -0.1), (1.0, 0.6, -0.1), (1.0, 0.2, -0.2), (1.0, -0.2, -0.3), (1.0, -0.6, -0.4), (0.6, -1.0, -0.5), (0.2008, -0.9959, -0.5005), (-0.2, -1.0, -0.5), (-0.6, -1.0, -0.5), (0.6, 0.6, -0.18), (0.6, 0.2, -0.2599), (0.6, -0.1995, -0.3411), (0.5978, -0.5989, -0.4227), (0.2, 0.6, -0.26), (0.2002, 0.1999, -0.3204), (0.2022, -0.1988, -0.3822), (0.2036, -0.5966, -0.4464), (-0.2, 0.6, -0.34), (-0.1987, 0.2004, -0.3805), (-0.1947, -0.1984, -0.4219), (-0.1802, -0.5913, -0.4624), (-0.6, 0.6, -0.42), (-0.6, 0.2, -0.44), (-0.5995, -0.2004, -0.4604), (-0.6, -0.6, -0.48)], [], [(35, 4, 0, 19), (15, 23, 16, 2), (23, 27, 17, 16), (27, 31, 18, 17), (31, 35, 19, 18), (3, 11, 20, 12), (12, 20, 21, 13), (13, 21, 22, 14), (14, 22, 23, 15), (11, 10, 24, 20), (20, 24, 25, 21), (21, 25, 26, 22), (22, 26, 27, 23), (10, 9, 28, 24), (24, 28, 29, 25), (25, 29, 30, 26), (26, 30, 31, 27), (9, 8, 32, 28), (28, 32, 33, 29), (29, 33, 34, 30), (30, 34, 35, 31), (8, 1, 7, 32), (32, 7, 6, 33), (33, 6, 5, 34), (34, 5, 4, 35)])
_uv = me_cube_028.uv_layers.new(name='UVMap')
_uv.uv.foreach_set('vector', [0.825, 0.7, 0.875, 0.7, 0.875, 0.75, 0.825, 0.75, 0.625, 0.7, 0.675, 0.7, 0.675, 0.75, 0.625, 0.75, 0.675, 0.7, 0.725, 0.7, 0.725, 0.75, 0.675, 0.75, 0.725, 0.7, 0.775, 0.7, 0.775, 0.75, 0.725, 0.75, 0.775, 0.7, 0.825, 0.7, 0.825, 0.75, 0.775, 0.75, 0.625, 0.5, 0.675, 0.5, 0.675, 0.55, 0.625, 0.55, 0.625, 0.55, 0.675, 0.55, 0.675, 0.6, 0.625, 0.6, 0.625, 0.6, 0.675, 0.6, 0.675, 0.65, 0.625, 0.65, 0.625, 0.65, 0.675, 0.65, 0.675, 0.7, 0.625, 0.7, 0.675, 0.5, 0.725, 0.5, 0.725, 0.55, 0.675, 0.55, 0.675, 0.55, 0.725, 0.55, 0.725, 0.6, 0.675, 0.6, 0.675, 0.6, 0.725, 0.6, 0.725, 0.65, 0.675, 0.65, 0.675, 0.65, 0.725, 0.65, 0.725, 0.7, 0.675, 0.7, 0.725, 0.5, 0.775, 0.5, 0.775, 0.55, 0.725, 0.55, 0.725, 0.55, 0.775, 0.55, 0.775, 0.6, 0.725, 0.6, 0.725, 0.6, 0.775, 0.6, 0.775, 0.65, 0.725, 0.65, 0.725, 0.65, 0.775, 0.65, 0.775, 0.7, 0.725, 0.7, 0.775, 0.5, 0.825, 0.5, 0.825, 0.55, 0.775, 0.55, 0.775, 0.55, 0.825, 0.55, 0.825, 0.6, 0.775, 0.6, 0.775, 0.6, 0.825, 0.6, 0.825, 0.65, 0.775, 0.65, 0.775, 0.65, 0.825, 0.65, 0.825, 0.7, 0.775, 0.7, 0.825, 0.5, 0.875, 0.5, 0.875, 0.55, 0.825, 0.55, 0.825, 0.55, 0.875, 0.55, 0.875, 0.6, 0.825, 0.6, 0.825, 0.6, 0.875, 0.6, 0.875, 0.65, 0.825, 0.65, 0.825, 0.65, 0.875, 0.65, 0.875, 0.7, 0.825, 0.7])
me_cube_028.materials.append(mat_material_014)
me_cube_028.use_remesh_preserve_volume = False
me_cube_028.use_remesh_preserve_attributes = False
me_cube_028.update()
me_cube_029 = bpy.data.meshes.new('Cube.029')
me_cube_029.from_pydata([(-1.0, -1.0, -0.5), (-1.0, 1.0, -0.5), (1.0, -1.0, 0.0), (1.0, 1.0, 0.0)], [], [(3, 1, 0, 2)])
_uv = me_cube_029.uv_layers.new(name='UVMap')
_uv.uv.foreach_set('vector', [0.625, 0.5, 0.875, 0.5, 0.875, 0.75, 0.625, 0.75])
me_cube_029.materials.append(mat_material_015)
me_cube_029.use_remesh_preserve_volume = False
me_cube_029.use_remesh_preserve_attributes = False
me_cube_029.update()
me_cube_034 = bpy.data.meshes.new('Cube.034')
me_cube_034.from_pydata([(-1.0, -1.0, -0.5), (-1.0, 1.0, -0.5), (1.0, -1.0, 0.0), (1.0, 1.0, 0.0)], [], [(3, 1, 0, 2)])
_uv = me_cube_034.uv_layers.new(name='UVMap')
_uv.uv.foreach_set('vector', [0.625, 0.5, 0.875, 0.5, 0.875, 0.75, 0.625, 0.75])
me_cube_034.materials.append(mat_material_016)
me_cube_034.use_remesh_preserve_volume = False
me_cube_034.use_remesh_preserve_attributes = False
me_cube_034.update()
me_cube_070 = bpy.data.meshes.new('Cube.070')
me_cube_070.from_pydata([(-0.5, 0.5, 0.0), (-0.5, -0.5, 0.0), (0.4, 0.5, -0.2538), (0.4, -0.5, -0.2538), (-0.03323, 0.5, 0.0), (0.02963, 0.5, -0.01504), (0.02963, -0.5, -0.01504), (-0.03323, -0.5, 0.0), (-0.0125, -0.005587, -0.01373), (-0.07737, -0.001377, 8.078e-06), (0.0332, 0.3142, -0.01504), (-0.01196, 0.1859, -0.01504), (-0.07482, 0.1859, 0.0), (-0.02966, 0.3142, 0.0), (-0.05425, -0.2666, -0.007986), (-0.03581, -0.2105, -0.02943), (0.01151, -0.2069, -0.04731), (0.0007602, -0.2594, -0.02879)], [], [(8, 16, 3), (2, 11, 8, 3), (0, 1, 9, 12), (1, 7, 14), (0, 13, 4), (1, 15, 9), (3, 17, 6), (16, 8, 9, 15), (8, 11, 12, 9), (10, 5, 4, 13), (10, 11, 2), (12, 13, 0), (10, 13, 12, 11), (5, 10, 2), (14, 15, 1), (16, 17, 3), (16, 15, 14, 17), (6, 17, 14, 7)])
me_cube_070.polygons.foreach_set('use_smooth', [True] * 18)
me_cube_070.polygons.foreach_set('material_index', [2, 2, 0, 0, 0, 0, 2, 0, 0, 0, 2, 0, 0, 2, 0, 2, 0, 0])
_uv = me_cube_070.uv_layers.new(name='UVMap')
_uv.uv.foreach_set('vector', [0.375, 0.5625, 0.375, 0.5898, 0.375, 0.5625, 0.375, 0.5312, 0.375, 0.5393, 0.375, 0.5625, 0.375, 0.5625, 0.375, 0.5312, 0.375, 0.5625, 0.375, 0.5625, 0.375, 0.5393, 0.375, 0.625, 0.375, 0.625, 0.375, 0.5977, 0.375, 0.5312, 0.375, 0.5232, 0.375, 0.5, 0.375, 0.5938, 0.375, 0.5898, 0.375, 0.5625, 0.375, 0.5938, 0.375, 0.5977, 0.375, 0.625, 0.375, 0.5898, 0.375, 0.5625, 0.375, 0.5625, 0.375, 0.5898, 0.375, 0.5625, 0.375, 0.5393, 0.375, 0.5393, 0.375, 0.5625, 0.375, 0.5232, 0.375, 0.5, 0.375, 0.5, 0.375, 0.5232, 0.375, 0.5232, 0.375, 0.5393, 0.375, 0.5312, 0.375, 0.5393, 0.375, 0.5232, 0.375, 0.5312, 0.375, 0.5232, 0.375, 0.5232, 0.375, 0.5393, 0.375, 0.5393, 0.375, 0.5, 0.375, 0.5232, 0.375, 0.5, 0.375, 0.5977, 0.375, 0.5938, 0.375, 0.5957, 0.375, 0.5898, 0.375, 0.5929, 0.375, 0.5921, 0.375, 0.5898, 0.375, 0.5898, 0.375, 0.5977, 0.375, 0.5977, 0.375, 0.625, 0.375, 0.5977, 0.375, 0.5977, 0.375, 0.625])
me_cube_070.materials.append(mat_grass_001)
me_cube_070.materials.append(mat_rock_001)
me_cube_070.materials.append(mat_beach_001)
me_cube_070.use_remesh_preserve_volume = False
me_cube_070.use_remesh_preserve_attributes = False
me_cube_070.use_mirror_vertex_groups = False
me_cube_070.update()
me_cube_077 = bpy.data.meshes.new('Cube.077')
me_cube_077.from_pydata([(-0.5, -0.5, 0.0), (0.5, 0.5, 0.0), (0.5, -0.5, 0.0), (-0.5, 0.5, 0.0)], [], [(3, 0, 2, 1)])
me_cube_077.polygons.foreach_set('use_smooth', [True] * 1)
_uv = me_cube_077.uv_layers.new(name='UVMap')
_uv.uv.foreach_set('vector', [0.375, 0.5, 0.375, 0.625, 0.375, 0.625, 0.375, 0.5])
me_cube_077.materials.append(mat_grass_002)
me_cube_077.materials.append(mat_rock_002)
me_cube_077.materials.append(mat_beach_002)
me_cube_077.use_remesh_preserve_volume = False
me_cube_077.use_remesh_preserve_attributes = False
me_cube_077.use_mirror_vertex_groups = False
me_cube_077.update()
me_cube_078 = bpy.data.meshes.new('Cube.078')
me_cube_078.from_pydata([(-0.5, -0.5, 0.0), (0.5, 0.0, -0.25), (0.5, -0.5, 0.0), (-0.5, 0.0, -0.25), (0.5, -0.25, -0.125)], [], [(3, 0, 2, 4, 1)])
me_cube_078.polygons.foreach_set('use_smooth', [True] * 1)
_uv = me_cube_078.uv_layers.new(name='UVMap')
_uv.uv.foreach_set('vector', [0.375, 0.5, 0.375, 0.625, 0.375, 0.625, 0.375, 0.5625, 0.375, 0.5])
me_cube_078.materials.append(mat_grass_003)
me_cube_078.materials.append(mat_rock_003)
me_cube_078.materials.append(mat_beach_003)
me_cube_078.use_remesh_preserve_volume = False
me_cube_078.use_remesh_preserve_attributes = False
me_cube_078.use_mirror_vertex_groups = False
me_cube_078.update()
me_cube_083 = bpy.data.meshes.new('Cube.083')
me_cube_083.from_pydata([(-0.5, -0.5, 0.0), (0.0, -0.5, -0.25), (-0.5, 0.0, -0.25), (-0.25, -0.5, -0.125), (-0.5, -0.25, -0.125), (-0.1277, 0.0, -0.25), (0.0, -0.1277, -0.25), (0.0, -0.1223, -0.25), (-0.1239, -0.25, -0.219), (0.0, -0.3777, -0.25), (-0.3777, 0.0, -0.25), (-0.25, -0.1239, -0.219), (-0.1223, 0.0, -0.25), (-0.1261, -0.25, -0.2185), (-0.25, -0.1261, -0.2185), (-0.3739, -0.25, -0.1565), (-0.25, -0.3739, -0.1565)], [], [(2, 4, 15, 14, 11, 10), (13, 16, 3, 1, 9, 8), (4, 0, 3, 16, 15), (7, 8, 9), (10, 11, 12), (13, 14, 15, 16), (12, 11, 14, 13, 8, 7, 6, 5)])
me_cube_083.polygons.foreach_set('use_smooth', [True] * 7)
_uv = me_cube_083.uv_layers.new(name='UVMap')
_uv.uv.foreach_set('vector', [0.375, 0.5, 0.375, 0.5625, 0.375, 0.5625, 0.375, 0.5315, 0.375, 0.531, 0.375, 0.5, 0.375, 0.5625, 0.375, 0.5935, 0.375, 0.625, 0.375, 0.625, 0.375, 0.5944, 0.375, 0.5625, 0.375, 0.5625, 0.375, 0.625, 0.375, 0.625, 0.375, 0.5935, 0.375, 0.5625, 0.375, 0.5306, 0.375, 0.5625, 0.375, 0.5944, 0.375, 0.5, 0.375, 0.531, 0.375, 0.5, 0.375, 0.5625, 0.375, 0.5315, 0.375, 0.5625, 0.375, 0.5935, 0.375, 0.5, 0.375, 0.531, 0.375, 0.5315, 0.375, 0.5625, 0.375, 0.5625, 0.375, 0.5306, 0.375, 0.5319, 0.375, 0.5])
me_cube_083.materials.append(mat_grass_004)
me_cube_083.materials.append(mat_rock_004)
me_cube_083.materials.append(mat_beach_004)
me_cube_083.use_remesh_preserve_volume = False
me_cube_083.use_remesh_preserve_attributes = False
me_cube_083.use_mirror_vertex_groups = False
me_cube_083.update()

# ---- objects
ob_light = bpy.data.objects.new('Light', light_light)
ob_camera = bpy.data.objects.new('Camera', cam_camera)
ob_cube_004 = bpy.data.objects.new('Cube.004', me_cube_043)
ob_cube_003 = bpy.data.objects.new('Cube.003', me_cube_063)
ob_cube = bpy.data.objects.new('Cube', me_cube_089)
ob_cube_001 = bpy.data.objects.new('Cube.001', me_cube_121)
ob_cube_038 = bpy.data.objects.new('Cube.038', me_cube_045)
ob_cube_037 = bpy.data.objects.new('Cube.037', me_cube_002)
ob_cube_017 = bpy.data.objects.new('Cube.017', me_cube_017)
ob_cube_016 = bpy.data.objects.new('Cube.016', me_cube_016)
ob_cube_008 = bpy.data.objects.new('Cube.008', me_cube_011)
ob_cube_002 = bpy.data.objects.new('Cube.002', me_cube_027)
ob_cube_005 = bpy.data.objects.new('Cube.005', me_cube_028)
ob_cube_007 = bpy.data.objects.new('Cube.007', me_cube_029)
ob_cube_009 = bpy.data.objects.new('Cube.009', me_cube_034)
ob_cube_006 = bpy.data.objects.new('Cube.006', me_cube_070)
ob_cube_010 = bpy.data.objects.new('Cube.010', me_cube_077)
ob_cube_011 = bpy.data.objects.new('Cube.011', me_cube_078)
ob_cube_012 = bpy.data.objects.new('Cube.012', me_cube_083)

# ---- transforms, parenting, visibility, modifiers, constraints
ob_light.location = (4.076, 1.005, 5.904)
ob_light.rotation_euler = (0.6503, 0.05522, 1.866)
ob_light.lock_rotations_4d = False
ob_light.empty_display_type = 'ARROWS'
ob_light.color = (0.0, 0.0, 0.0, 0.0)
ob_light.lineart.crease_threshold = 0.0
ob_camera.location = (7.359, -6.926, 4.958)
ob_camera.rotation_euler = (1.109, 0.0, 0.8149)
ob_camera.lock_rotations_4d = False
ob_camera.empty_display_type = 'ARROWS'
ob_camera.color = (0.0, 0.0, 0.0, 0.0)
ob_camera.display_type = 'WIRE'
ob_camera.lineart.crease_threshold = 0.0
ob_cube_004.location = (2.0, 1.0, 0.5)
ob_cube_004.scale = (0.5, 0.5, 0.5)
ob_cube_003.location = (1.0, 1.0, 0.5)
ob_cube_003.scale = (0.5, 0.5, 0.5)
ob_cube.location = (2.0, 0.0, 0.5)
ob_cube.delta_scale = (0.5, 0.5, 0.5)
ob_cube_001.location = (2.0, 2.0, 1.5)
ob_cube_001.scale = (0.5, 0.5, 0.5)
ob_cube_038.location = (-0.5, -2.5, 0.5)
ob_cube_038.lock_rotations_4d = False
ob_cube_038.empty_display_type = 'ARROWS'
ob_cube_038.lineart.crease_threshold = 0.0
_m = ob_cube_038.modifiers.new('Weighted Normal', 'WEIGHTED_NORMAL')
_m.weight = 100
ob_cube_037.location = (0.5, -2.5, 0.5)
ob_cube_037.lock_rotations_4d = False
ob_cube_037.empty_display_type = 'ARROWS'
ob_cube_037.lineart.crease_threshold = 0.0
_m = ob_cube_037.modifiers.new('Weighted Normal', 'WEIGHTED_NORMAL')
_m.weight = 100
ob_cube_017.location = (0.5, -3.5, 0.5)
ob_cube_017.lock_rotations_4d = False
ob_cube_017.empty_display_type = 'ARROWS'
ob_cube_017.lineart.crease_threshold = 0.0
_m = ob_cube_017.modifiers.new('Weighted Normal', 'WEIGHTED_NORMAL')
_m.weight = 100
ob_cube_016.location = (-0.5, -3.5, 0.5)
ob_cube_016.lock_rotations_4d = False
ob_cube_016.empty_display_type = 'ARROWS'
ob_cube_016.lineart.crease_threshold = 0.0
_m = ob_cube_016.modifiers.new('Weighted Normal', 'WEIGHTED_NORMAL')
_m.weight = 100
ob_cube_008.location = (4.0, 0.0, 0.5)
ob_cube_008.scale = (0.5, 0.5, 0.5)
ob_cube_002.location = (2.0, -1.0, 0.5)
ob_cube_002.delta_scale = (0.5, 0.5, 0.5)
_m = ob_cube_002.modifiers.new('Auto Smooth', 'NODES')
_m.node_group = ng_auto_smooth
_gi = [s.identifier for s in ng_auto_smooth.interface.items_tree if s.item_type == 'SOCKET' and s.in_out == 'INPUT']
_m[_gi[1]] = 0.5236  # Angle
ob_cube_005.location = (1.0, -1.0, 0.5)
ob_cube_005.delta_scale = (0.5, 0.5, 0.5)
_m = ob_cube_005.modifiers.new('Auto Smooth', 'NODES')
_m.node_group = ng_auto_smooth
_gi = [s.identifier for s in ng_auto_smooth.interface.items_tree if s.item_type == 'SOCKET' and s.in_out == 'INPUT']
_m[_gi[1]] = 0.5236  # Angle
ob_cube_007.location = (1.0, 0.0, 0.5)
ob_cube_007.delta_scale = (0.5, 0.5, 0.5)
_m = ob_cube_007.modifiers.new('Auto Smooth', 'NODES')
_m.node_group = ng_auto_smooth
_gi = [s.identifier for s in ng_auto_smooth.interface.items_tree if s.item_type == 'SOCKET' and s.in_out == 'INPUT']
_m[_gi[1]] = 0.5236  # Angle
ob_cube_009.location = (3.0, -1.0, 0.5)
ob_cube_009.rotation_euler = (0.0, -0.0, 1.571)
ob_cube_009.delta_scale = (0.5, 0.5, 0.5)
_m = ob_cube_009.modifiers.new('Auto Smooth', 'NODES')
_m.node_group = ng_auto_smooth
_gi = [s.identifier for s in ng_auto_smooth.interface.items_tree if s.item_type == 'SOCKET' and s.in_out == 'INPUT']
_m[_gi[1]] = 0.5236  # Angle
ob_cube_006.location = (0.5, -4.5, 0.5)
ob_cube_006.lock_rotations_4d = False
ob_cube_006.empty_display_type = 'ARROWS'
ob_cube_006.lineart.crease_threshold = 0.0
_m = ob_cube_006.modifiers.new('Weighted Normal', 'WEIGHTED_NORMAL')
_m.weight = 100
ob_cube_010.location = (4.0, -3.5, 0.5)
ob_cube_010.lock_rotations_4d = False
ob_cube_010.empty_display_type = 'ARROWS'
ob_cube_010.lineart.crease_threshold = 0.0
_m = ob_cube_010.modifiers.new('Weighted Normal', 'WEIGHTED_NORMAL')
_m.weight = 100
ob_cube_011.location = (4.0, -2.5, 0.5)
ob_cube_011.lock_rotations_4d = False
ob_cube_011.empty_display_type = 'ARROWS'
ob_cube_011.lineart.crease_threshold = 0.0
_m = ob_cube_011.modifiers.new('Weighted Normal', 'WEIGHTED_NORMAL')
_m.weight = 100
ob_cube_012.location = (5.0, -2.5, 0.5)
ob_cube_012.lock_rotations_4d = False
ob_cube_012.empty_display_type = 'ARROWS'
ob_cube_012.lineart.crease_threshold = 0.0
_m = ob_cube_012.modifiers.new('Weighted Normal', 'WEIGHTED_NORMAL')
_m.weight = 100

# ---- collection membership
col_collection.objects.link(ob_light)
col_collection.objects.link(ob_camera)
col_collection.objects.link(ob_cube_004)
col_collection.objects.link(ob_cube_003)
col_collection.objects.link(ob_cube)
col_collection.objects.link(ob_cube_001)
col_collection.objects.link(ob_cube_038)
col_collection.objects.link(ob_cube_037)
col_collection.objects.link(ob_cube_017)
col_collection.objects.link(ob_cube_016)
col_collection.objects.link(ob_cube_008)
col_collection.objects.link(ob_cube_002)
col_collection.objects.link(ob_cube_005)
col_collection.objects.link(ob_cube_007)
col_collection.objects.link(ob_cube_009)
col_collection.objects.link(ob_cube_006)
col_collection.objects.link(ob_cube_010)
col_collection.objects.link(ob_cube_011)
col_collection.objects.link(ob_cube_012)

# ---- scene / render settings (as saved in the file)
scene.camera = ob_camera
scene.frame_start = 1; scene.frame_end = 250; scene.frame_set(2)
scene.render.engine = 'BLENDER_EEVEE_NEXT'
scene.cycles.sampling_pattern = 'TABULATED_SOBOL'
scene.cycles.use_light_tree = False
scene.view_settings.view_transform = 'Filmic'
bpy.context.view_layer.update()
